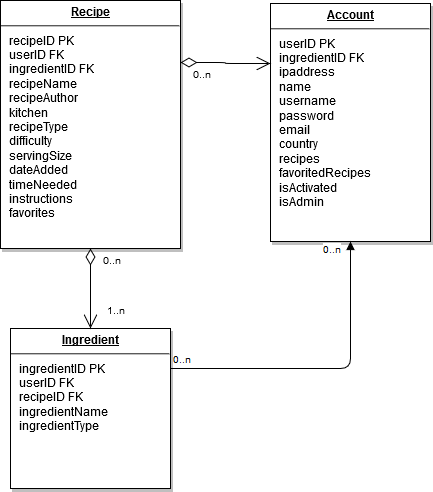

The diagram above was exported from draw.io. Its source (the exported page's mxGraphModel, read from the mxfile embedded in the PNG):
<mxGraphModel dx="949" dy="624" grid="1" gridSize="10" guides="1" tooltips="1" connect="1" arrows="1" fold="1" page="1" pageScale="1" pageWidth="850" pageHeight="1100" math="0" shadow="0">
  <root>
    <mxCell id="0" style=";html=1;" />
    <mxCell id="1" style=";html=1;" parent="0" />
    <mxCell id="19" value="&lt;p style=&quot;margin: 0px ; margin-top: 4px ; text-align: center ; text-decoration: underline&quot;&gt;&lt;strong&gt;Account&lt;/strong&gt;&lt;/p&gt;&lt;hr&gt;&lt;p style=&quot;margin: 0px ; margin-left: 8px&quot;&gt;userID PK&lt;/p&gt;&lt;p style=&quot;margin: 0px ; margin-left: 8px&quot;&gt;ingredientID FK&lt;/p&gt;&lt;p style=&quot;margin: 0px ; margin-left: 8px&quot;&gt;ipaddress&lt;/p&gt;&lt;p style=&quot;margin: 0px ; margin-left: 8px&quot;&gt;name&lt;/p&gt;&lt;p style=&quot;margin: 0px ; margin-left: 8px&quot;&gt;username&lt;/p&gt;&lt;p style=&quot;margin: 0px ; margin-left: 8px&quot;&gt;password&lt;/p&gt;&lt;p style=&quot;margin: 0px ; margin-left: 8px&quot;&gt;email&lt;/p&gt;&lt;p style=&quot;margin: 0px ; margin-left: 8px&quot;&gt;country&lt;/p&gt;&lt;p style=&quot;margin: 0px ; margin-left: 8px&quot;&gt;recipes&lt;/p&gt;&lt;p style=&quot;margin: 0px ; margin-left: 8px&quot;&gt;favoritedRecipes&lt;/p&gt;&lt;p style=&quot;margin: 0px ; margin-left: 8px&quot;&gt;isActivated&lt;/p&gt;&lt;p style=&quot;margin: 0px ; margin-left: 8px&quot;&gt;isAdmin&lt;/p&gt;&lt;p style=&quot;margin: 0px ; margin-left: 8px&quot;&gt;&lt;/p&gt;" style="verticalAlign=top;align=left;overflow=fill;fontSize=12;fontFamily=Helvetica;html=1;strokeColor=#000000;shadow=1;fillColor=#FFFFFF;fontColor=#000000;" vertex="1" parent="1">
      <mxGeometry x="310" y="25" width="160" height="238" as="geometry" />
    </mxCell>
    <mxCell id="21" value="&lt;p style=&quot;margin: 0px ; margin-top: 4px ; text-align: center ; text-decoration: underline&quot;&gt;&lt;strong&gt;Ingredient&lt;/strong&gt;&lt;/p&gt;&lt;hr&gt;&lt;p style=&quot;margin: 0px ; margin-left: 8px&quot;&gt;ingredientID PK&lt;/p&gt;&lt;p style=&quot;margin: 0px ; margin-left: 8px&quot;&gt;userID FK&lt;/p&gt;&lt;p style=&quot;margin: 0px ; margin-left: 8px&quot;&gt;recipeID FK&lt;/p&gt;&lt;p style=&quot;margin: 0px ; margin-left: 8px&quot;&gt;ingredientName&lt;/p&gt;&lt;p style=&quot;margin: 0px ; margin-left: 8px&quot;&gt;ingredientType&lt;/p&gt;" style="verticalAlign=top;align=left;overflow=fill;fontSize=12;fontFamily=Helvetica;html=1;strokeColor=#000000;shadow=1;fillColor=#FFFFFF;fontColor=#000000;" vertex="1" parent="1">
      <mxGeometry x="50.00000000000002" y="349.99999999999983" width="160" height="160" as="geometry" />
    </mxCell>
    <mxCell id="25" value="&lt;p style=&quot;margin: 0px ; margin-top: 4px ; text-align: center ; text-decoration: underline&quot;&gt;&lt;strong&gt;Recipe&lt;/strong&gt;&lt;/p&gt;&lt;hr&gt;&lt;p style=&quot;margin: 0px ; margin-left: 8px&quot;&gt;recipeID PK&lt;/p&gt;&lt;p style=&quot;margin: 0px ; margin-left: 8px&quot;&gt;userID FK&lt;/p&gt;&lt;p style=&quot;margin: 0px ; margin-left: 8px&quot;&gt;ingredientID FK&lt;/p&gt;&lt;p style=&quot;margin: 0px ; margin-left: 8px&quot;&gt;&lt;/p&gt;&lt;p style=&quot;margin: 0px ; margin-left: 8px&quot;&gt;recipeName&lt;/p&gt;&lt;p style=&quot;margin: 0px ; margin-left: 8px&quot;&gt;recipeAuthor&lt;/p&gt;&lt;p style=&quot;margin: 0px ; margin-left: 8px&quot;&gt;kitchen&lt;/p&gt;&lt;p style=&quot;margin: 0px ; margin-left: 8px&quot;&gt;recipeType&lt;/p&gt;&lt;p style=&quot;margin: 0px ; margin-left: 8px&quot;&gt;difficulty&lt;/p&gt;&lt;p style=&quot;margin: 0px ; margin-left: 8px&quot;&gt;servingSize&lt;/p&gt;&lt;p style=&quot;margin: 0px ; margin-left: 8px&quot;&gt;dateAdded&lt;/p&gt;&lt;p style=&quot;margin: 0px ; margin-left: 8px&quot;&gt;timeNeeded&lt;/p&gt;&lt;p style=&quot;margin: 0px ; margin-left: 8px&quot;&gt;instructions&lt;/p&gt;&lt;p style=&quot;margin: 0px ; margin-left: 8px&quot;&gt;favorites&lt;/p&gt;" style="verticalAlign=top;align=left;overflow=fill;fontSize=12;fontFamily=Helvetica;html=1;strokeColor=#000000;shadow=1;fillColor=#FFFFFF;fontColor=#000000;" vertex="1" parent="1">
      <mxGeometry x="40" y="22" width="180" height="248" as="geometry" />
    </mxCell>
    <mxCell id="36" value="" style="endArrow=open;endSize=12;startArrow=diamondThin;startSize=14;startFill=0;edgeStyle=orthogonalEdgeStyle;html=1;exitX=1;exitY=0.25;entryX=0;entryY=0.25;" edge="1" parent="1" source="25" target="19">
      <mxGeometry y="160" as="geometry">
        <mxPoint y="160" as="sourcePoint" />
        <mxPoint x="260" y="200" as="targetPoint" />
        <Array as="points">
          <mxPoint x="265" y="84" />
          <mxPoint x="265" y="85" />
        </Array>
      </mxGeometry>
    </mxCell>
    <mxCell id="37" value="0..n" style="resizable=0;align=left;verticalAlign=top;labelBackgroundColor=none;fontSize=10;strokeColor=#003366;shadow=1;fillColor=#D4E1F5;fontColor=#000000;html=1;" vertex="1" connectable="0" parent="36">
      <mxGeometry x="-1" relative="1" as="geometry">
        <mxPoint x="10" as="offset" />
      </mxGeometry>
    </mxCell>
    <mxCell id="90" value="" style="endArrow=open;endSize=12;startArrow=diamondThin;startSize=14;startFill=0;edgeStyle=orthogonalEdgeStyle;html=1;" edge="1" parent="1" source="25" target="21">
      <mxGeometry x="620" y="340" as="geometry">
        <mxPoint x="620" y="340" as="sourcePoint" />
        <mxPoint x="780" y="340" as="targetPoint" />
      </mxGeometry>
    </mxCell>
    <mxCell id="91" value="0..n" style="resizable=0;align=left;verticalAlign=top;labelBackgroundColor=none;fontSize=10;strokeColor=#003366;shadow=1;fillColor=#D4E1F5;fontColor=#000000;html=1;" vertex="1" connectable="0" parent="90">
      <mxGeometry x="-1" relative="1" as="geometry">
        <mxPoint x="10" as="offset" />
      </mxGeometry>
    </mxCell>
    <mxCell id="92" value="1..n" style="resizable=0;align=right;verticalAlign=top;labelBackgroundColor=none;fontSize=10;strokeColor=#003366;shadow=1;fillColor=#D4E1F5;fontColor=#000000;html=1;" vertex="1" connectable="0" parent="90">
      <mxGeometry x="1" relative="1" as="geometry">
        <mxPoint x="35" y="-29.99999999999981" as="offset" />
      </mxGeometry>
    </mxCell>
    <mxCell id="2a603817053cbc8d-114" value="" style="endArrow=block;endFill=1;html=1;edgeStyle=orthogonalEdgeStyle;align=left;verticalAlign=top;exitX=1;exitY=0.25;entryX=0.5;entryY=1;" edge="1" parent="1" source="21" target="19">
      <mxGeometry x="-1" relative="1" as="geometry">
        <mxPoint x="290" y="390" as="sourcePoint" />
        <mxPoint x="450" y="390" as="targetPoint" />
        <Array as="points">
          <mxPoint x="390" y="390" />
        </Array>
      </mxGeometry>
    </mxCell>
    <mxCell id="2a603817053cbc8d-115" value="0..n" style="resizable=0;html=1;align=left;verticalAlign=bottom;labelBackgroundColor=#ffffff;fontSize=10;" vertex="1" connectable="0" parent="2a603817053cbc8d-114">
      <mxGeometry x="-1" relative="1" as="geometry" />
    </mxCell>
    <mxCell id="2a603817053cbc8d-116" value="0..n" style="resizable=0;html=1;align=left;verticalAlign=bottom;labelBackgroundColor=#ffffff;fontSize=10;" vertex="1" connectable="0" parent="1">
      <mxGeometry x="359.66666666666674" y="280.33333333333337" as="geometry" />
    </mxCell>
  </root>
</mxGraphModel>